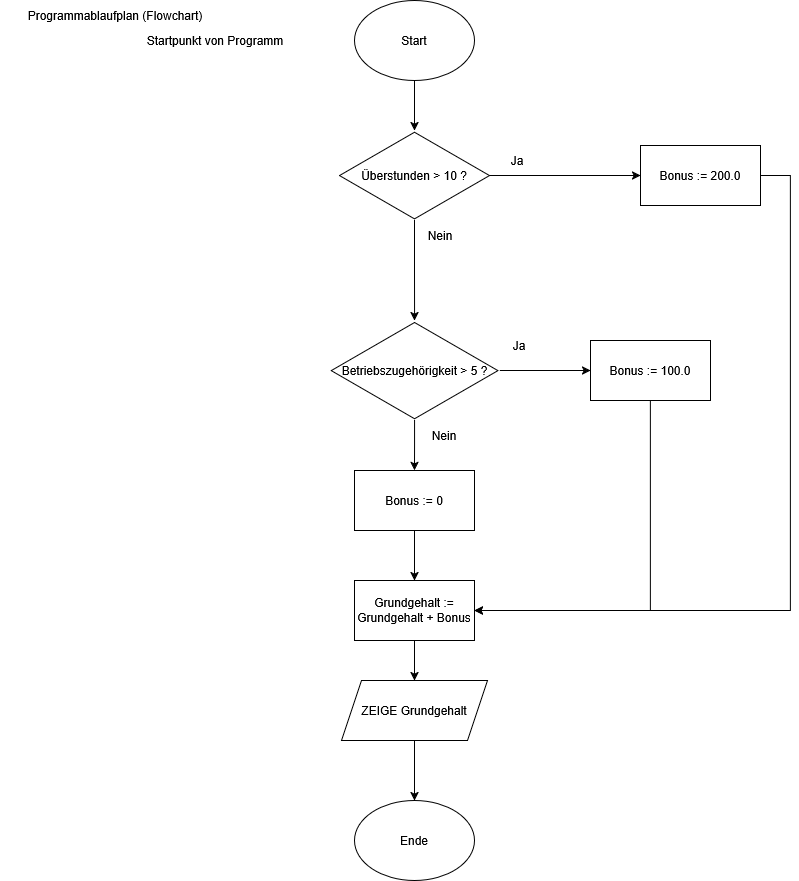

The diagram above was exported from draw.io. Its source (the exported page's mxGraphModel, read from the mxfile embedded in the PNG):
<mxGraphModel dx="1426" dy="752" grid="1" gridSize="10" guides="1" tooltips="1" connect="1" arrows="1" fold="1" page="1" pageScale="1" pageWidth="827" pageHeight="1169" math="0" shadow="0">
  <root>
    <mxCell id="0" />
    <mxCell id="1" parent="0" />
    <mxCell id="XMzrNcNAo3Xf-yVVRz0t-13" value="" style="edgeStyle=orthogonalEdgeStyle;rounded=0;orthogonalLoop=1;jettySize=auto;html=1;" edge="1" parent="1" source="XMzrNcNAo3Xf-yVVRz0t-1" target="XMzrNcNAo3Xf-yVVRz0t-3">
      <mxGeometry relative="1" as="geometry" />
    </mxCell>
    <mxCell id="XMzrNcNAo3Xf-yVVRz0t-16" value="" style="edgeStyle=orthogonalEdgeStyle;rounded=0;orthogonalLoop=1;jettySize=auto;html=1;" edge="1" parent="1" source="XMzrNcNAo3Xf-yVVRz0t-1" target="XMzrNcNAo3Xf-yVVRz0t-6">
      <mxGeometry relative="1" as="geometry" />
    </mxCell>
    <mxCell id="XMzrNcNAo3Xf-yVVRz0t-1" value="Überstunden &amp;gt; 10 ?" style="html=1;whiteSpace=wrap;aspect=fixed;shape=isoRectangle;" vertex="1" parent="1">
      <mxGeometry x="339" y="140" width="150" height="90" as="geometry" />
    </mxCell>
    <mxCell id="XMzrNcNAo3Xf-yVVRz0t-32" style="edgeStyle=orthogonalEdgeStyle;rounded=0;orthogonalLoop=1;jettySize=auto;html=1;" edge="1" parent="1" source="XMzrNcNAo3Xf-yVVRz0t-3" target="XMzrNcNAo3Xf-yVVRz0t-10">
      <mxGeometry relative="1" as="geometry">
        <Array as="points">
          <mxPoint x="790" y="185" />
          <mxPoint x="790" y="620" />
        </Array>
      </mxGeometry>
    </mxCell>
    <mxCell id="XMzrNcNAo3Xf-yVVRz0t-3" value="Bonus := 200.0" style="rounded=0;whiteSpace=wrap;html=1;" vertex="1" parent="1">
      <mxGeometry x="640" y="155" width="120" height="60" as="geometry" />
    </mxCell>
    <mxCell id="XMzrNcNAo3Xf-yVVRz0t-20" value="" style="edgeStyle=orthogonalEdgeStyle;rounded=0;orthogonalLoop=1;jettySize=auto;html=1;" edge="1" parent="1" source="XMzrNcNAo3Xf-yVVRz0t-4" target="XMzrNcNAo3Xf-yVVRz0t-11">
      <mxGeometry relative="1" as="geometry" />
    </mxCell>
    <mxCell id="XMzrNcNAo3Xf-yVVRz0t-4" value="ZEIGE Grundgehalt" style="shape=parallelogram;perimeter=parallelogramPerimeter;whiteSpace=wrap;html=1;fixedSize=1;" vertex="1" parent="1">
      <mxGeometry x="341" y="690" width="146" height="60" as="geometry" />
    </mxCell>
    <mxCell id="XMzrNcNAo3Xf-yVVRz0t-27" value="" style="edgeStyle=orthogonalEdgeStyle;rounded=0;orthogonalLoop=1;jettySize=auto;html=1;" edge="1" parent="1" source="XMzrNcNAo3Xf-yVVRz0t-5" target="XMzrNcNAo3Xf-yVVRz0t-1">
      <mxGeometry relative="1" as="geometry" />
    </mxCell>
    <mxCell id="XMzrNcNAo3Xf-yVVRz0t-5" value="Start" style="ellipse;whiteSpace=wrap;html=1;" vertex="1" parent="1">
      <mxGeometry x="354" y="10" width="120" height="80" as="geometry" />
    </mxCell>
    <mxCell id="XMzrNcNAo3Xf-yVVRz0t-15" value="" style="edgeStyle=orthogonalEdgeStyle;rounded=0;orthogonalLoop=1;jettySize=auto;html=1;entryX=0;entryY=0.5;entryDx=0;entryDy=0;" edge="1" parent="1" target="XMzrNcNAo3Xf-yVVRz0t-7">
      <mxGeometry relative="1" as="geometry">
        <mxPoint x="499.33000000000015" y="380" as="sourcePoint" />
        <mxPoint x="602" y="380" as="targetPoint" />
      </mxGeometry>
    </mxCell>
    <mxCell id="XMzrNcNAo3Xf-yVVRz0t-17" value="" style="edgeStyle=orthogonalEdgeStyle;rounded=0;orthogonalLoop=1;jettySize=auto;html=1;" edge="1" parent="1" source="XMzrNcNAo3Xf-yVVRz0t-6" target="XMzrNcNAo3Xf-yVVRz0t-8">
      <mxGeometry relative="1" as="geometry" />
    </mxCell>
    <mxCell id="XMzrNcNAo3Xf-yVVRz0t-6" value="Betriebszugehörigkeit &amp;gt; 5 ?" style="html=1;whiteSpace=wrap;aspect=fixed;shape=isoRectangle;" vertex="1" parent="1">
      <mxGeometry x="330.66" y="330" width="166.67" height="100" as="geometry" />
    </mxCell>
    <mxCell id="XMzrNcNAo3Xf-yVVRz0t-30" style="edgeStyle=orthogonalEdgeStyle;rounded=0;orthogonalLoop=1;jettySize=auto;html=1;entryX=1;entryY=0.5;entryDx=0;entryDy=0;exitX=0.5;exitY=1;exitDx=0;exitDy=0;" edge="1" parent="1" source="XMzrNcNAo3Xf-yVVRz0t-7" target="XMzrNcNAo3Xf-yVVRz0t-10">
      <mxGeometry relative="1" as="geometry">
        <mxPoint x="480" y="620" as="targetPoint" />
        <Array as="points">
          <mxPoint x="650" y="620" />
        </Array>
      </mxGeometry>
    </mxCell>
    <mxCell id="XMzrNcNAo3Xf-yVVRz0t-7" value="Bonus := 100.0" style="rounded=0;whiteSpace=wrap;html=1;" vertex="1" parent="1">
      <mxGeometry x="590" y="350" width="120" height="60" as="geometry" />
    </mxCell>
    <mxCell id="XMzrNcNAo3Xf-yVVRz0t-18" value="" style="edgeStyle=orthogonalEdgeStyle;rounded=0;orthogonalLoop=1;jettySize=auto;html=1;" edge="1" parent="1" source="XMzrNcNAo3Xf-yVVRz0t-8" target="XMzrNcNAo3Xf-yVVRz0t-10">
      <mxGeometry relative="1" as="geometry" />
    </mxCell>
    <mxCell id="XMzrNcNAo3Xf-yVVRz0t-8" value="Bonus := 0" style="rounded=0;whiteSpace=wrap;html=1;" vertex="1" parent="1">
      <mxGeometry x="354" y="480" width="120" height="60" as="geometry" />
    </mxCell>
    <mxCell id="XMzrNcNAo3Xf-yVVRz0t-19" value="" style="edgeStyle=orthogonalEdgeStyle;rounded=0;orthogonalLoop=1;jettySize=auto;html=1;" edge="1" parent="1" source="XMzrNcNAo3Xf-yVVRz0t-10" target="XMzrNcNAo3Xf-yVVRz0t-4">
      <mxGeometry relative="1" as="geometry" />
    </mxCell>
    <mxCell id="XMzrNcNAo3Xf-yVVRz0t-10" value="Grundgehalt := Grundgehalt + Bonus" style="rounded=0;whiteSpace=wrap;html=1;" vertex="1" parent="1">
      <mxGeometry x="354" y="590" width="120" height="60" as="geometry" />
    </mxCell>
    <mxCell id="XMzrNcNAo3Xf-yVVRz0t-11" value="Ende" style="ellipse;whiteSpace=wrap;html=1;" vertex="1" parent="1">
      <mxGeometry x="354" y="810" width="120" height="80" as="geometry" />
    </mxCell>
    <mxCell id="XMzrNcNAo3Xf-yVVRz0t-21" value="Ja" style="text;html=1;whiteSpace=wrap;strokeColor=none;fillColor=none;align=center;verticalAlign=middle;rounded=0;" vertex="1" parent="1">
      <mxGeometry x="487" y="155" width="60" height="30" as="geometry" />
    </mxCell>
    <mxCell id="XMzrNcNAo3Xf-yVVRz0t-22" value="Nein" style="text;html=1;whiteSpace=wrap;strokeColor=none;fillColor=none;align=center;verticalAlign=middle;rounded=0;" vertex="1" parent="1">
      <mxGeometry x="410" y="230" width="60" height="30" as="geometry" />
    </mxCell>
    <mxCell id="XMzrNcNAo3Xf-yVVRz0t-23" value="Ja" style="text;html=1;whiteSpace=wrap;strokeColor=none;fillColor=none;align=center;verticalAlign=middle;rounded=0;" vertex="1" parent="1">
      <mxGeometry x="489" y="340" width="60" height="30" as="geometry" />
    </mxCell>
    <mxCell id="XMzrNcNAo3Xf-yVVRz0t-25" value="Nein" style="text;html=1;whiteSpace=wrap;strokeColor=none;fillColor=none;align=center;verticalAlign=middle;rounded=0;" vertex="1" parent="1">
      <mxGeometry x="414" y="430" width="60" height="30" as="geometry" />
    </mxCell>
    <mxCell id="XMzrNcNAo3Xf-yVVRz0t-28" value="Programmablaufplan (Flowchart)" style="text;html=1;whiteSpace=wrap;strokeColor=none;fillColor=none;align=center;verticalAlign=middle;rounded=0;" vertex="1" parent="1">
      <mxGeometry y="10" width="230" height="30" as="geometry" />
    </mxCell>
    <mxCell id="XMzrNcNAo3Xf-yVVRz0t-29" value="Startpunkt von Programm" style="text;html=1;whiteSpace=wrap;strokeColor=none;fillColor=none;align=center;verticalAlign=middle;rounded=0;" vertex="1" parent="1">
      <mxGeometry x="140" y="35" width="150" height="30" as="geometry" />
    </mxCell>
  </root>
</mxGraphModel>